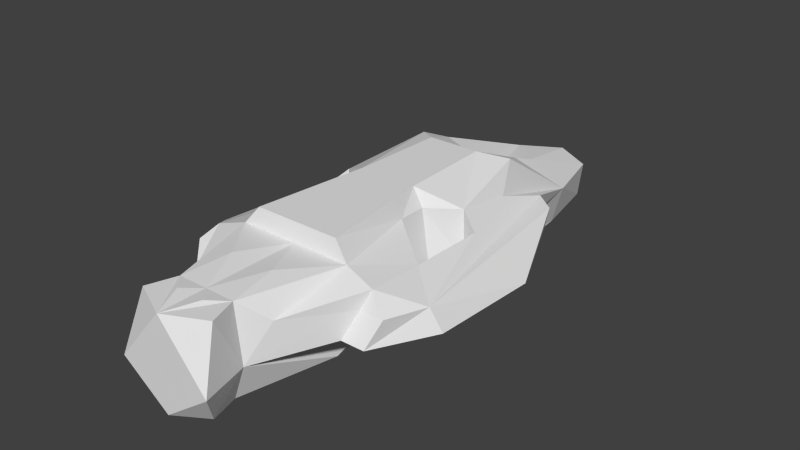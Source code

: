 # Source: elite.blend  (saved by Blender 2.64.2; exported with 4.5.12 LTS)
import bpy
from mathutils import Matrix  # noqa: F401  (used for matrix-valued properties, if any)

bpy.ops.wm.read_factory_settings(use_empty=True)
scene = bpy.context.scene
scene.name = 'Scene'

# ---- collections
col_collection_1 = bpy.data.collections.new('Collection 1'); scene.collection.children.link(col_collection_1)

# ---- world
world_world = bpy.data.worlds.new('World'); scene.world = world_world
world_world.color = (0.05088, 0.05088, 0.05088)
world_world.use_sun_shadow = False
world_world.sun_shadow_jitter_overblur = 0.0
world_world.cycles.sampling_method = 'MANUAL'
world_world.cycles.sample_map_resolution = 256

# ---- meshes
me_plane_002 = bpy.data.meshes.new('Plane.002')
me_plane_002.from_pydata([(-2.759, -14.76, 2.927), (-4.423, -8.537, 7.648), (-2.29, -14.76, 7.648), (-3.69, -13.29, 5.925), (-3.648, -0.8403, 2.927), (-5.251, 0.6982, 3.372), (-3.024, -0.8403, 7.648), (-5.12, 0.6982, 7.502), (-2.347, -0.8403, 0.0), (-2.4, 17.45, 0.0), (-3.48, 12.7, 0.0), (-4.501, 4.418, 0.0), (-3.091, 16.92, 3.372), (-4.285, 12.7, 3.372), (-3.091, 8.406, 7.648), (-3.915, 6.743, 8.544), (4.768e-07, 0.08787, 0.0), (4.768e-07, 17.45, 0.0), (-3.424, -8.537, 0.0), (0.0, 18.47, 3.372), (4.768e-07, 7.227, 7.648), (4.768e-07, 9.203, 4.786), (-2.347, -2.679, 0.0), (-3.648, -2.679, 2.927), (-3.024, -2.679, 7.648), (4.768e-07, -3.059, 0.0), (4.768e-07, -8.537, 0.0), (-1.784, -14.76, 0.0), (4.768e-07, -8.537, 7.648), (4.768e-07, -14.76, 0.0), (4.768e-07, -14.76, 7.648), (-3.636, -17.87, 2.927), (-2.34, -16.63, 0.0), (-3.013, -16.63, 7.648), (4.768e-07, -17.87, 0.0), (4.768e-07, -17.87, 7.648), (-2.27, -0.8403, 9.148), (-2.013, 5.445, 9.148), (4.768e-07, 5.445, 9.148), (-3.31, -8.319, 9.148), (4.768e-07, -8.319, 9.148), (-1.726, -11.65, 7.927), (-1.079, -15.8, 7.83), (-6.239, -9.32, 5.43), (-6.697, -8.784, 6.872), (-5.627, -10.24, 3.372), (-6.174, -5.069, 3.372), (-5.116, 4.615, 6.718), (-6.327, 0.6982, 3.372), (-5.112, 8.045, 3.372), (-5.658, 8.034, 5.365), (-10.26, 0.6982, 3.372), (-6.878, 7.058, 3.372), (-7.222, 7.026, 5.278), (-8.046, -9.32, 5.43), (-9.023, -6.624, 5.237), (-7.434, -10.24, 3.372), (-9.843, -6.367, 3.372), (-1.784, -14.76, 0.0), (-1.784, -14.76, 0.0), (-6.487, -4.858, 6.438), (-6.382, 0.3194, 6.221)], [], [(2, 1, 3), (0, 2, 3), (45, 43, 54, 56), (9, 16, 8), (17, 16, 9), (8, 10, 9), (8, 11, 10), (15, 14, 13), (17, 9, 19), (13, 12, 9), (22, 23, 8), (21, 14, 20), (21, 12, 14), (9, 12, 19), (14, 12, 13), (10, 13, 9), (19, 12, 21), (25, 22, 16), (26, 18, 22), (29, 27, 26), (5, 10, 11), (34, 32, 58), (22, 8, 16), (25, 26, 22), (22, 18, 23), (59, 18, 26), (29, 34, 58), (35, 33, 31), (34, 31, 32), (37, 20, 14), (40, 39, 28), (38, 20, 37), (34, 35, 31), (37, 14, 15), (8, 4, 5), (23, 24, 6), (8, 5, 11), (13, 10, 5), (52, 53, 50, 49), (30, 2, 42), (58, 0, 18), (31, 33, 0), (32, 31, 0), (23, 4, 8), (4, 23, 6), (24, 60, 1), (42, 35, 30), (18, 0, 23), (33, 2, 0), (58, 32, 0), (2, 33, 35), (39, 36, 24), (36, 6, 24), (24, 1, 39), (39, 1, 28), (40, 36, 39), (42, 2, 35), (41, 2, 30), (28, 1, 41), (41, 1, 2), (41, 30, 28), (40, 38, 37, 36), (6, 36, 37, 15, 7), (44, 43, 3, 1), (43, 45, 0, 3), (45, 46, 23, 0), (5, 4, 6, 7), (7, 47, 61), (52, 51, 53), (47, 50, 61), (56, 54, 55, 57), (49, 50, 13), (13, 5, 48, 49), (49, 48, 51, 52), (46, 45, 56, 57), (57, 51, 48, 46), (43, 44, 55, 54), (55, 53, 51), (44, 60, 61, 50, 53, 55), (57, 55, 51), (13, 47, 15), (47, 7, 15), (23, 46, 60), (23, 60, 24), (60, 44, 1), (61, 5, 7), (61, 48, 5), (48, 61, 60, 46), (50, 47, 13)])
me_plane_002.use_remesh_preserve_volume = False
me_plane_002.use_remesh_preserve_attributes = False
me_plane_002.use_mirror_vertex_groups = False
me_plane_002.update()

# ---- objects
ob_plane_002 = bpy.data.objects.new('Plane.002', me_plane_002)

# ---- transforms, parenting, visibility, modifiers, constraints
ob_plane_002.location = (0.0, 0.0, 0.0)
ob_plane_002.scale = (1.098, 1.278, 1.0)
ob_plane_002.lineart.crease_threshold = 0.0
_m = ob_plane_002.modifiers.new('Mirror', 'MIRROR')
_m.use_mirror_vertex_groups = False

# ---- collection membership
col_collection_1.objects.link(ob_plane_002)

# ---- scene / render settings (as saved in the file)
scene.frame_start = 1; scene.frame_end = 250; scene.frame_set(168)
scene.render.engine = 'BLENDER_EEVEE_NEXT'
scene.render.image_settings.color_mode = 'RGB'
scene.render.image_settings.compression = 90
scene.render.resolution_percentage = 50
scene.render.dither_intensity = 0.0
scene.render.bake_margin = 2
scene.render.bake_bias = 0.0
scene.cycles.use_denoising = False
scene.cycles.samples = 10
scene.cycles.sampling_pattern = 'TABULATED_SOBOL'
scene.cycles.light_sampling_threshold = 0.0
scene.cycles.use_adaptive_sampling = False
scene.cycles.use_light_tree = False
scene.cycles.blur_glossy = 0.0
scene.cycles.volume_bounces = 1
scene.cycles.pixel_filter_type = 'GAUSSIAN'
scene.cycles.sample_clamp_indirect = 0.0
scene.view_settings.view_transform = 'Standard'
bpy.context.view_layer.update()

# ---- added for rendering (the .blend has no active camera and no usable light): camera, sun
cam_auto = bpy.data.cameras.new('AutoCamera')
cam_auto.lens = 50.0
cam_auto.sensor_width = 36.0
cam_auto.clip_end = 1000.0
ob_auto_camera = bpy.data.objects.new('AutoCamera', cam_auto)
scene.collection.objects.link(ob_auto_camera)
ob_auto_camera.location = (48.5072, -57.8249, 43.3798)
ob_auto_camera.rotation_euler = (1.09748, -7.21219e-08, 0.694738)
scene.camera = ob_auto_camera
light_auto_sun = bpy.data.lights.new('AutoSun', 'SUN')
light_auto_sun.energy = 3.0
light_auto_sun.angle = 0.0523599
ob_auto_sun = bpy.data.objects.new('AutoSun', light_auto_sun)
scene.collection.objects.link(ob_auto_sun)
ob_auto_sun.rotation_euler = (0.872665, 0.174533, 0.523599)
bpy.context.view_layer.update()
